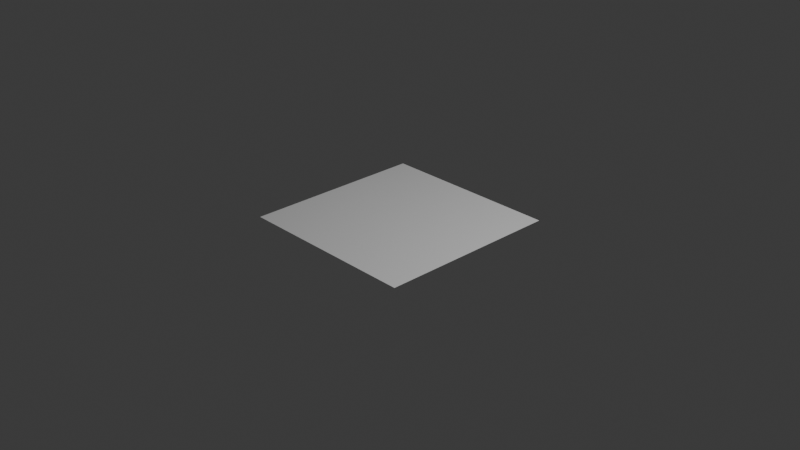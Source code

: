 # Source: CustomWorkspace.blend  (saved by Blender 4.2.67; exported with 4.5.12 LTS)
import bpy
from mathutils import Matrix  # noqa: F401  (used for matrix-valued properties, if any)

bpy.ops.wm.read_factory_settings(use_empty=True)
scene = bpy.context.scene
scene.name = 'Scene'

# ---- collections
col_collection = bpy.data.collections.new('Collection'); scene.collection.children.link(col_collection)

# ---- materials (node trees are filled in below, after node groups)
mat_retop_mat = bpy.data.materials.new('Retop_Mat')
mat_retop_mat.alpha_threshold = 0.0
mat_retop_mat.diffuse_color = (0.06748, 0.7616, 0.8003, 1.0)
mat_retop_mat.roughness = 0.5
mat_retop_mat.line_color = (0.0, 0.0, 0.0, 1.0)

# ---- material node trees
mat_retop_mat.use_nodes = True; mat_retop_mat.node_tree.nodes.clear()
_N = mat_retop_mat.node_tree.nodes; _L = mat_retop_mat.node_tree.links
n0 = _N.new('ShaderNodeOutputMaterial'); n0.name = 'Material Output'; n0.location = (300, 300)
n1 = _N.new('ShaderNodeBsdfPrincipled'); n1.name = 'Principled BSDF'; n1.location = (10, 300)
n1.inputs[3].default_value = 1.45
_L.new(n1.outputs[0], n0.inputs[0])
n0.is_active_output = True

# ---- world
world_world = bpy.data.worlds.new('World'); scene.world = world_world
world_world.use_nodes = True; world_world.node_tree.nodes.clear()
_N = world_world.node_tree.nodes; _L = world_world.node_tree.links
n0 = _N.new('ShaderNodeOutputWorld'); n0.name = 'World Output'; n0.location = (300, 300)
n1 = _N.new('ShaderNodeBackground'); n1.name = 'Background'; n1.location = (10, 300)
n1.inputs[0].default_value = (0.05088, 0.05088, 0.05088, 1.0)
_L.new(n1.outputs[0], n0.inputs[0])
n0.is_active_output = True
world_world.color = (0.05088, 0.05088, 0.05088)
world_world.sun_shadow_jitter_overblur = 0.0

# ---- cameras
cam_camera = bpy.data.cameras.new('Camera')
cam_camera.clip_end = 100.0
cam_camera.ortho_scale = 7.314

# ---- lights
light_light = bpy.data.lights.new('Light', 'POINT')
light_light.energy = 1000.0
light_light.shadow_soft_size = 0.1

# ---- meshes
me_plane = bpy.data.meshes.new('Plane')
me_plane.from_pydata([(-1.0, -1.0, 0.0), (1.0, -1.0, 0.0), (-1.0, 1.0, 0.0), (1.0, 1.0, 0.0)], [], [(0, 1, 3, 2)])
_uv = me_plane.uv_layers.new(name='UVMap')
_uv.uv.foreach_set('vector', [0.0, 0.0, 1.0, 0.0, 1.0, 1.0, 0.0, 1.0])
me_plane.materials.append(mat_retop_mat)
me_plane.update()

# ---- objects
ob_light = bpy.data.objects.new('Light', light_light)
ob_camera = bpy.data.objects.new('Camera', cam_camera)
ob_plane = bpy.data.objects.new('Plane', me_plane)

# ---- transforms, parenting, visibility, modifiers, constraints
ob_light.location = (4.076, 1.005, 5.904)
ob_light.rotation_euler = (0.6503, 0.05522, 1.866)
ob_light.lock_rotations_4d = False
ob_light.empty_display_type = 'ARROWS'
ob_light.color = (0.0, 0.0, 0.0, 0.0)
ob_light.lineart.crease_threshold = 0.0
ob_camera.location = (7.359, -6.926, 4.958)
ob_camera.rotation_euler = (1.109, 0.0, 0.8149)
ob_camera.lock_rotations_4d = False
ob_camera.empty_display_type = 'ARROWS'
ob_camera.color = (0.0, 0.0, 0.0, 0.0)
ob_camera.display_type = 'WIRE'
ob_camera.lineart.crease_threshold = 0.0
ob_plane.location = (0.0, 0.0, 0.0)

# ---- collection membership
col_collection.objects.link(ob_light)
col_collection.objects.link(ob_camera)
col_collection.objects.link(ob_plane)

# ---- scene / render settings (as saved in the file)
scene.camera = ob_camera
scene.frame_start = 1; scene.frame_end = 250; scene.frame_set(1)
scene.render.engine = 'BLENDER_EEVEE_NEXT'
bpy.context.view_layer.update()
